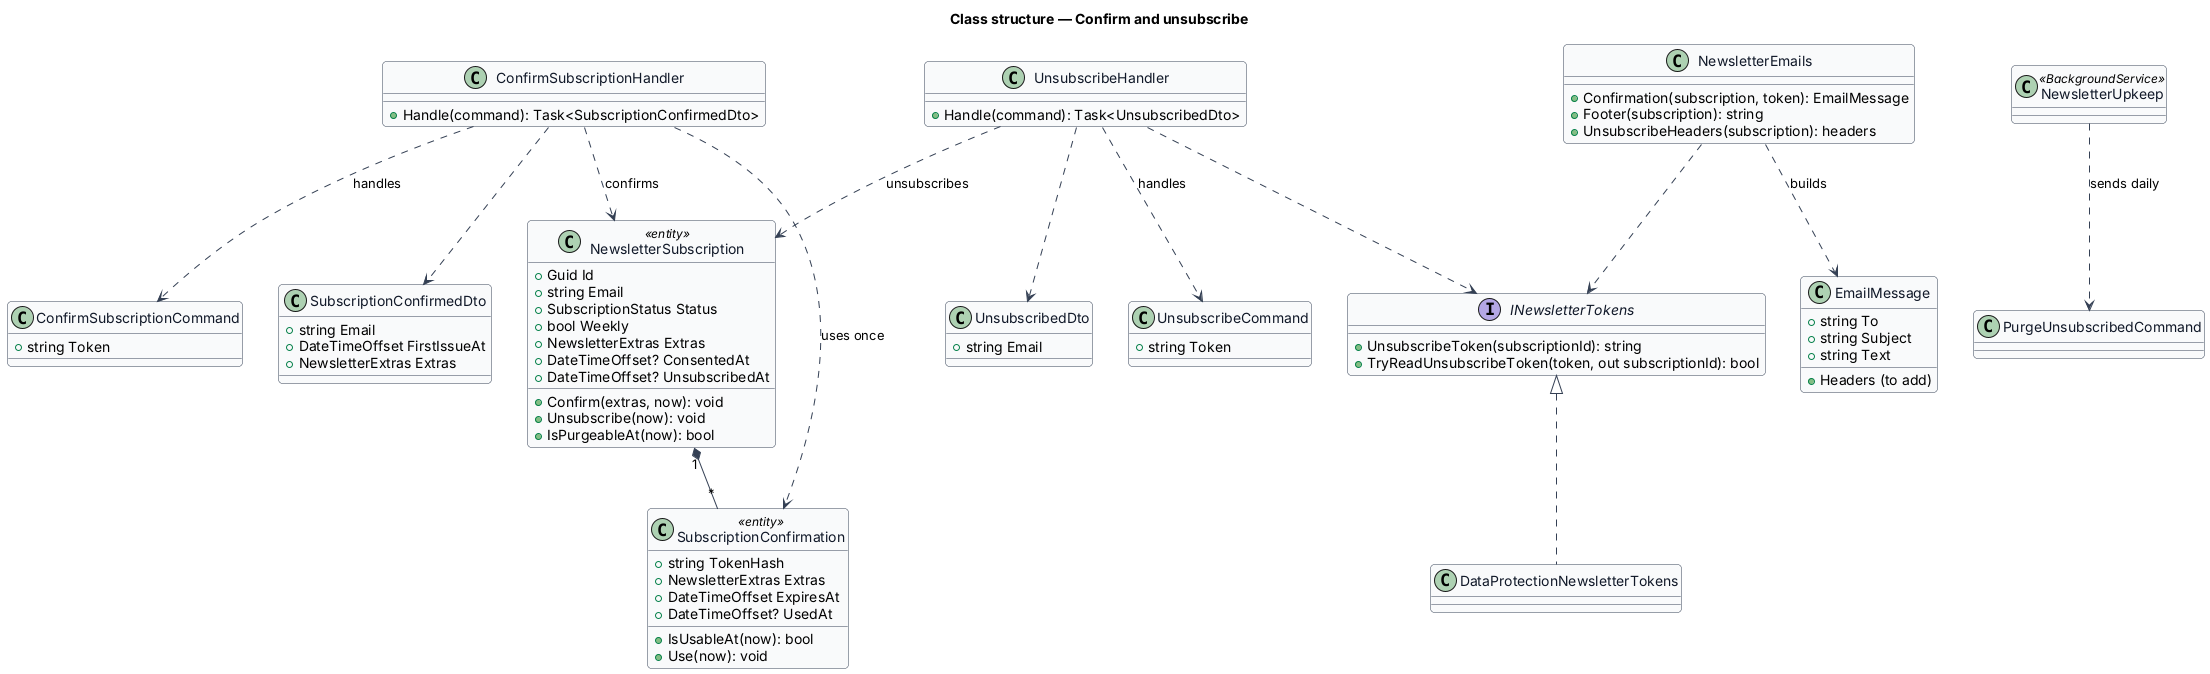

The diagram above was rendered by PlantUML. Its source (embedded in the PNG):
@startuml
skinparam backgroundColor #FFFFFF
skinparam shadowing false
skinparam roundcorner 8
skinparam defaultFontName Arial
skinparam ArrowColor #344054
skinparam class {
  BorderColor #344054
  FontColor #101828
  BackgroundColor #F9FAFB
}
title Class structure — Confirm and unsubscribe

class NewsletterSubscription <<entity>> {
  +Guid Id
  +string Email
  +SubscriptionStatus Status
  +bool Weekly
  +NewsletterExtras Extras
  +DateTimeOffset? ConsentedAt
  +DateTimeOffset? UnsubscribedAt
  +Confirm(extras, now): void
  +Unsubscribe(now): void
  +IsPurgeableAt(now): bool
}
class SubscriptionConfirmation <<entity>> {
  +string TokenHash
  +NewsletterExtras Extras
  +DateTimeOffset ExpiresAt
  +DateTimeOffset? UsedAt
  +IsUsableAt(now): bool
  +Use(now): void
}
class ConfirmSubscriptionCommand {
  +string Token
}
class ConfirmSubscriptionHandler {
  +Handle(command): Task<SubscriptionConfirmedDto>
}
class SubscriptionConfirmedDto {
  +string Email
  +DateTimeOffset FirstIssueAt
  +NewsletterExtras Extras
}
class UnsubscribeCommand {
  +string Token
}
class UnsubscribeHandler {
  +Handle(command): Task<UnsubscribedDto>
}
class UnsubscribedDto {
  +string Email
}
interface INewsletterTokens {
  +UnsubscribeToken(subscriptionId): string
  +TryReadUnsubscribeToken(token, out subscriptionId): bool
}
class DataProtectionNewsletterTokens
class NewsletterEmails {
  +Confirmation(subscription, token): EmailMessage
  +Footer(subscription): string
  +UnsubscribeHeaders(subscription): headers
}
class EmailMessage {
  +string To
  +string Subject
  +string Text
  +Headers (to add)
}
class PurgeUnsubscribedCommand
class NewsletterUpkeep <<BackgroundService>>
NewsletterSubscription "1" *-- "*" SubscriptionConfirmation
ConfirmSubscriptionHandler ..> ConfirmSubscriptionCommand : handles
ConfirmSubscriptionHandler ..> SubscriptionConfirmation : uses once
ConfirmSubscriptionHandler ..> NewsletterSubscription : confirms
ConfirmSubscriptionHandler ..> SubscriptionConfirmedDto
UnsubscribeHandler ..> UnsubscribeCommand : handles
UnsubscribeHandler ..> INewsletterTokens
UnsubscribeHandler ..> NewsletterSubscription : unsubscribes
UnsubscribeHandler ..> UnsubscribedDto
INewsletterTokens <|.. DataProtectionNewsletterTokens
NewsletterEmails ..> INewsletterTokens
NewsletterEmails ..> EmailMessage : builds
NewsletterUpkeep ..> PurgeUnsubscribedCommand : sends daily
@enduml